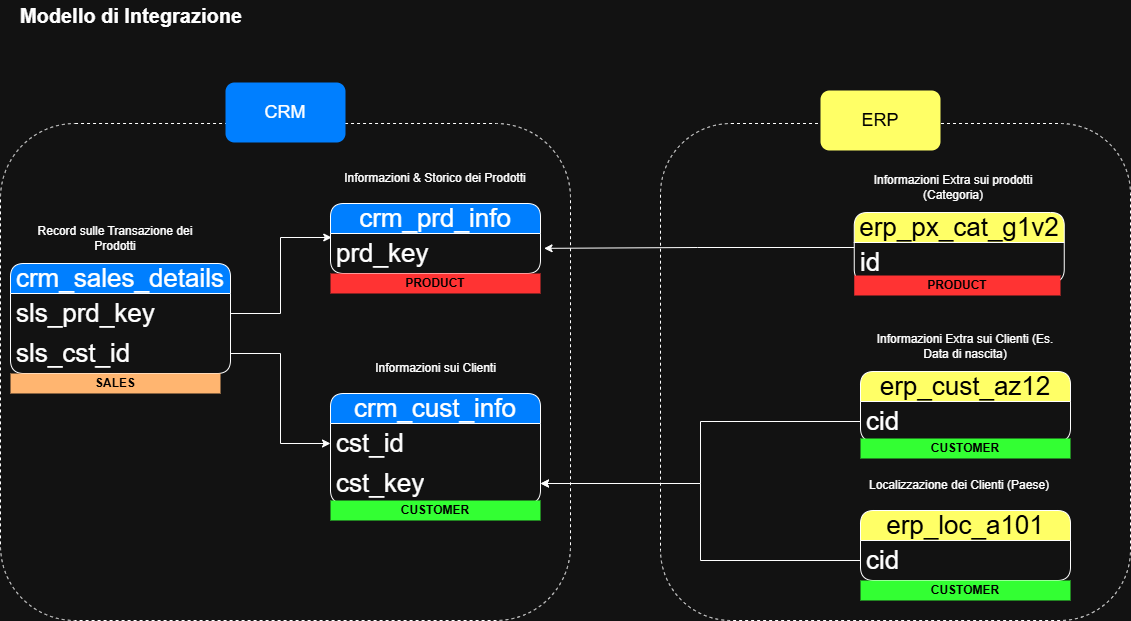

The diagram above was exported from draw.io. Its source (the exported page's mxGraphModel, read from the mxfile embedded in the PNG):
<mxGraphModel dx="1426" dy="841" grid="1" gridSize="10" guides="1" tooltips="1" connect="1" arrows="1" fold="1" page="1" pageScale="1" pageWidth="827" pageHeight="1169" math="0" shadow="0">
  <root>
    <mxCell id="0" />
    <mxCell id="1" parent="0" />
    <mxCell id="nc64LgPD0NgXDTCKbosL-1" value="&lt;font style=&quot;font-size: 20px;&quot;&gt;&lt;b&gt;Modello di Integrazione&lt;/b&gt;&lt;/font&gt;" style="text;html=1;whiteSpace=wrap;strokeColor=none;fillColor=none;align=center;verticalAlign=middle;rounded=0;" parent="1" vertex="1">
      <mxGeometry x="36.25" y="40" width="230" height="30" as="geometry" />
    </mxCell>
    <mxCell id="vqXoBqz9VHqJUWPFmN7R-1" value="crm_cust_info" style="swimlane;fontStyle=0;childLayout=stackLayout;horizontal=1;startSize=30;horizontalStack=0;resizeParent=1;resizeParentMax=0;resizeLast=0;collapsible=1;marginBottom=0;whiteSpace=wrap;html=1;rounded=1;fillColor=#007FFF;fontSize=26;" parent="1" vertex="1">
      <mxGeometry x="350" y="433" width="210" height="110" as="geometry" />
    </mxCell>
    <mxCell id="vqXoBqz9VHqJUWPFmN7R-2" value="cst_id" style="text;strokeColor=none;fillColor=none;align=left;verticalAlign=middle;spacingLeft=4;spacingRight=4;overflow=hidden;points=[[0,0.5],[1,0.5]];portConstraint=eastwest;rotatable=0;whiteSpace=wrap;html=1;fontSize=26;" parent="vqXoBqz9VHqJUWPFmN7R-1" vertex="1">
      <mxGeometry y="30" width="210" height="40" as="geometry" />
    </mxCell>
    <mxCell id="vqXoBqz9VHqJUWPFmN7R-18" value="cst_key" style="text;strokeColor=none;fillColor=none;align=left;verticalAlign=middle;spacingLeft=4;spacingRight=4;overflow=hidden;points=[[0,0.5],[1,0.5]];portConstraint=eastwest;rotatable=0;whiteSpace=wrap;html=1;fontSize=26;" parent="vqXoBqz9VHqJUWPFmN7R-1" vertex="1">
      <mxGeometry y="70" width="210" height="40" as="geometry" />
    </mxCell>
    <mxCell id="vqXoBqz9VHqJUWPFmN7R-5" value="Informazioni sui Clienti" style="text;html=1;whiteSpace=wrap;strokeColor=none;fillColor=none;align=center;verticalAlign=middle;rounded=0;" parent="1" vertex="1">
      <mxGeometry x="392.5" y="393" width="125" height="30" as="geometry" />
    </mxCell>
    <mxCell id="vqXoBqz9VHqJUWPFmN7R-6" value="crm_prd_info" style="swimlane;fontStyle=0;childLayout=stackLayout;horizontal=1;startSize=30;horizontalStack=0;resizeParent=1;resizeParentMax=0;resizeLast=0;collapsible=1;marginBottom=0;whiteSpace=wrap;html=1;rounded=1;fillColor=#007FFF;fontSize=26;" parent="1" vertex="1">
      <mxGeometry x="350" y="243" width="210" height="70" as="geometry" />
    </mxCell>
    <mxCell id="vqXoBqz9VHqJUWPFmN7R-7" value="prd_key" style="text;strokeColor=none;fillColor=none;align=left;verticalAlign=middle;spacingLeft=4;spacingRight=4;overflow=hidden;points=[[0,0.5],[1,0.5]];portConstraint=eastwest;rotatable=0;whiteSpace=wrap;html=1;fontSize=26;" parent="vqXoBqz9VHqJUWPFmN7R-6" vertex="1">
      <mxGeometry y="30" width="210" height="40" as="geometry" />
    </mxCell>
    <mxCell id="vqXoBqz9VHqJUWPFmN7R-8" value="Informazioni &amp;amp; Storico dei Prodotti" style="text;html=1;whiteSpace=wrap;strokeColor=none;fillColor=none;align=center;verticalAlign=middle;rounded=0;" parent="1" vertex="1">
      <mxGeometry x="356.25" y="203" width="197.5" height="30" as="geometry" />
    </mxCell>
    <mxCell id="vqXoBqz9VHqJUWPFmN7R-9" value="crm_sales_details" style="swimlane;fontStyle=0;childLayout=stackLayout;horizontal=1;startSize=30;horizontalStack=0;resizeParent=1;resizeParentMax=0;resizeLast=0;collapsible=1;marginBottom=0;whiteSpace=wrap;html=1;rounded=1;fillColor=#007FFF;fontSize=26;" parent="1" vertex="1">
      <mxGeometry x="30" y="303" width="220" height="110" as="geometry" />
    </mxCell>
    <mxCell id="vqXoBqz9VHqJUWPFmN7R-10" value="sls_prd_key" style="text;strokeColor=none;fillColor=none;align=left;verticalAlign=middle;spacingLeft=4;spacingRight=4;overflow=hidden;points=[[0,0.5],[1,0.5]];portConstraint=eastwest;rotatable=0;whiteSpace=wrap;html=1;fontSize=26;" parent="vqXoBqz9VHqJUWPFmN7R-9" vertex="1">
      <mxGeometry y="30" width="220" height="40" as="geometry" />
    </mxCell>
    <mxCell id="vqXoBqz9VHqJUWPFmN7R-12" value="sls_cst_id" style="text;strokeColor=none;fillColor=none;align=left;verticalAlign=middle;spacingLeft=4;spacingRight=4;overflow=hidden;points=[[0,0.5],[1,0.5]];portConstraint=eastwest;rotatable=0;whiteSpace=wrap;html=1;fontSize=26;" parent="vqXoBqz9VHqJUWPFmN7R-9" vertex="1">
      <mxGeometry y="70" width="220" height="40" as="geometry" />
    </mxCell>
    <mxCell id="vqXoBqz9VHqJUWPFmN7R-11" value="Record sulle Transazione dei Prodotti" style="text;html=1;whiteSpace=wrap;strokeColor=none;fillColor=none;align=center;verticalAlign=middle;rounded=0;" parent="1" vertex="1">
      <mxGeometry x="36.25" y="263" width="197.5" height="30" as="geometry" />
    </mxCell>
    <mxCell id="vqXoBqz9VHqJUWPFmN7R-13" style="edgeStyle=orthogonalEdgeStyle;rounded=0;orthogonalLoop=1;jettySize=auto;html=1;entryX=0.006;entryY=0.1;entryDx=0;entryDy=0;entryPerimeter=0;" parent="1" source="vqXoBqz9VHqJUWPFmN7R-10" target="vqXoBqz9VHqJUWPFmN7R-7" edge="1">
      <mxGeometry relative="1" as="geometry" />
    </mxCell>
    <mxCell id="vqXoBqz9VHqJUWPFmN7R-14" style="edgeStyle=orthogonalEdgeStyle;rounded=0;orthogonalLoop=1;jettySize=auto;html=1;entryX=0;entryY=0.5;entryDx=0;entryDy=0;" parent="1" source="vqXoBqz9VHqJUWPFmN7R-12" target="vqXoBqz9VHqJUWPFmN7R-2" edge="1">
      <mxGeometry relative="1" as="geometry" />
    </mxCell>
    <mxCell id="vqXoBqz9VHqJUWPFmN7R-15" value="&lt;font style=&quot;color: rgb(0, 0, 0);&quot;&gt;erp_cust_az12&lt;/font&gt;" style="swimlane;fontStyle=0;childLayout=stackLayout;horizontal=1;startSize=30;horizontalStack=0;resizeParent=1;resizeParentMax=0;resizeLast=0;collapsible=1;marginBottom=0;whiteSpace=wrap;html=1;rounded=1;fillColor=#FFFF66;fontSize=26;" parent="1" vertex="1">
      <mxGeometry x="880" y="411" width="210" height="70" as="geometry" />
    </mxCell>
    <mxCell id="vqXoBqz9VHqJUWPFmN7R-16" value="cid" style="text;strokeColor=none;fillColor=none;align=left;verticalAlign=middle;spacingLeft=4;spacingRight=4;overflow=hidden;points=[[0,0.5],[1,0.5]];portConstraint=eastwest;rotatable=0;whiteSpace=wrap;html=1;fontSize=26;" parent="vqXoBqz9VHqJUWPFmN7R-15" vertex="1">
      <mxGeometry y="30" width="210" height="40" as="geometry" />
    </mxCell>
    <mxCell id="vqXoBqz9VHqJUWPFmN7R-17" value="Informazioni Extra sui Clienti (Es. Data di nascita)" style="text;html=1;whiteSpace=wrap;strokeColor=none;fillColor=none;align=center;verticalAlign=middle;rounded=0;" parent="1" vertex="1">
      <mxGeometry x="886.25" y="371" width="197.5" height="30" as="geometry" />
    </mxCell>
    <mxCell id="vqXoBqz9VHqJUWPFmN7R-19" style="edgeStyle=orthogonalEdgeStyle;rounded=0;orthogonalLoop=1;jettySize=auto;html=1;entryX=1;entryY=0.5;entryDx=0;entryDy=0;" parent="1" source="vqXoBqz9VHqJUWPFmN7R-16" target="vqXoBqz9VHqJUWPFmN7R-18" edge="1">
      <mxGeometry relative="1" as="geometry" />
    </mxCell>
    <mxCell id="vqXoBqz9VHqJUWPFmN7R-20" value="&lt;font style=&quot;color: rgb(0, 0, 0);&quot;&gt;erp_loc_a101&lt;/font&gt;" style="swimlane;fontStyle=0;childLayout=stackLayout;horizontal=1;startSize=30;horizontalStack=0;resizeParent=1;resizeParentMax=0;resizeLast=0;collapsible=1;marginBottom=0;whiteSpace=wrap;html=1;rounded=1;fillColor=#FFFF66;fontSize=26;" parent="1" vertex="1">
      <mxGeometry x="880" y="550" width="210" height="70" as="geometry" />
    </mxCell>
    <mxCell id="vqXoBqz9VHqJUWPFmN7R-21" value="cid" style="text;strokeColor=none;fillColor=none;align=left;verticalAlign=middle;spacingLeft=4;spacingRight=4;overflow=hidden;points=[[0,0.5],[1,0.5]];portConstraint=eastwest;rotatable=0;whiteSpace=wrap;html=1;fontSize=26;" parent="vqXoBqz9VHqJUWPFmN7R-20" vertex="1">
      <mxGeometry y="30" width="210" height="40" as="geometry" />
    </mxCell>
    <mxCell id="vqXoBqz9VHqJUWPFmN7R-22" value="Localizzazione dei Clienti (Paese)" style="text;html=1;whiteSpace=wrap;strokeColor=none;fillColor=none;align=center;verticalAlign=middle;rounded=0;" parent="1" vertex="1">
      <mxGeometry x="880" y="510" width="197.5" height="30" as="geometry" />
    </mxCell>
    <mxCell id="vqXoBqz9VHqJUWPFmN7R-23" style="edgeStyle=orthogonalEdgeStyle;rounded=0;orthogonalLoop=1;jettySize=auto;html=1;entryX=1;entryY=0.5;entryDx=0;entryDy=0;" parent="1" source="vqXoBqz9VHqJUWPFmN7R-21" target="vqXoBqz9VHqJUWPFmN7R-18" edge="1">
      <mxGeometry relative="1" as="geometry" />
    </mxCell>
    <mxCell id="vqXoBqz9VHqJUWPFmN7R-24" value="&lt;font style=&quot;color: rgb(0, 0, 0);&quot;&gt;erp_px_cat_g1v2&lt;/font&gt;" style="swimlane;fontStyle=0;childLayout=stackLayout;horizontal=1;startSize=30;horizontalStack=0;resizeParent=1;resizeParentMax=0;resizeLast=0;collapsible=1;marginBottom=0;whiteSpace=wrap;html=1;rounded=1;fillColor=#FFFF66;fontSize=26;" parent="1" vertex="1">
      <mxGeometry x="873.75" y="252" width="210" height="70" as="geometry" />
    </mxCell>
    <mxCell id="vqXoBqz9VHqJUWPFmN7R-25" value="id" style="text;strokeColor=none;fillColor=none;align=left;verticalAlign=middle;spacingLeft=4;spacingRight=4;overflow=hidden;points=[[0,0.5],[1,0.5]];portConstraint=eastwest;rotatable=0;whiteSpace=wrap;html=1;fontSize=26;" parent="vqXoBqz9VHqJUWPFmN7R-24" vertex="1">
      <mxGeometry y="30" width="210" height="40" as="geometry" />
    </mxCell>
    <mxCell id="vqXoBqz9VHqJUWPFmN7R-26" value="Informazioni Extra sui prodotti (Categoria)" style="text;html=1;whiteSpace=wrap;strokeColor=none;fillColor=none;align=center;verticalAlign=middle;rounded=0;" parent="1" vertex="1">
      <mxGeometry x="873.75" y="212" width="197.5" height="30" as="geometry" />
    </mxCell>
    <mxCell id="vqXoBqz9VHqJUWPFmN7R-29" style="edgeStyle=orthogonalEdgeStyle;rounded=0;orthogonalLoop=1;jettySize=auto;html=1;entryX=1.017;entryY=0.371;entryDx=0;entryDy=0;entryPerimeter=0;" parent="1" source="vqXoBqz9VHqJUWPFmN7R-24" target="vqXoBqz9VHqJUWPFmN7R-7" edge="1">
      <mxGeometry relative="1" as="geometry" />
    </mxCell>
    <mxCell id="vqXoBqz9VHqJUWPFmN7R-32" value="" style="rounded=1;whiteSpace=wrap;html=1;fillColor=none;dashed=1;movable=1;resizable=1;rotatable=1;deletable=1;editable=1;locked=0;connectable=1;" parent="1" vertex="1">
      <mxGeometry x="20" y="163" width="570" height="497" as="geometry" />
    </mxCell>
    <mxCell id="vqXoBqz9VHqJUWPFmN7R-33" value="&lt;font style=&quot;font-size: 18px;&quot;&gt;CRM&lt;/font&gt;" style="rounded=1;whiteSpace=wrap;html=1;fillColor=#007FFF;strokeColor=none;" parent="1" vertex="1">
      <mxGeometry x="245" y="122" width="120" height="60" as="geometry" />
    </mxCell>
    <mxCell id="vqXoBqz9VHqJUWPFmN7R-34" value="" style="rounded=1;whiteSpace=wrap;html=1;fillColor=none;dashed=1;movable=1;resizable=1;rotatable=1;deletable=1;editable=1;locked=0;connectable=1;" parent="1" vertex="1">
      <mxGeometry x="680" y="163" width="470" height="497" as="geometry" />
    </mxCell>
    <mxCell id="vqXoBqz9VHqJUWPFmN7R-35" value="&lt;span style=&quot;font-size: 18px;&quot;&gt;&lt;font style=&quot;color: rgb(0, 0, 0);&quot;&gt;ERP&lt;/font&gt;&lt;/span&gt;" style="rounded=1;whiteSpace=wrap;html=1;fillColor=#FFFF66;strokeColor=none;" parent="1" vertex="1">
      <mxGeometry x="840" y="130" width="120" height="60" as="geometry" />
    </mxCell>
    <mxCell id="XLNH5tQbj6EczjPaxJJe-1" value="&lt;font style=&quot;color: rgb(0, 0, 0);&quot;&gt;&lt;b&gt;PRODUCT&lt;/b&gt;&lt;/font&gt;" style="text;html=1;align=center;verticalAlign=middle;whiteSpace=wrap;overflow=hidden;fillColor=#FF3333;" parent="1" vertex="1">
      <mxGeometry x="350" y="313" width="210" height="20" as="geometry" />
    </mxCell>
    <mxCell id="XLNH5tQbj6EczjPaxJJe-2" value="&lt;font style=&quot;color: rgb(0, 0, 0);&quot;&gt;&lt;b&gt;PRODUCT&lt;/b&gt;&lt;/font&gt;" style="text;html=1;align=center;verticalAlign=middle;whiteSpace=wrap;overflow=hidden;fillColor=#FF3333;" parent="1" vertex="1">
      <mxGeometry x="873.75" y="315" width="206.25" height="20" as="geometry" />
    </mxCell>
    <mxCell id="XLNH5tQbj6EczjPaxJJe-3" value="&lt;font style=&quot;color: rgb(0, 0, 0);&quot;&gt;&lt;b&gt;CUSTOMER&lt;/b&gt;&lt;/font&gt;" style="text;html=1;align=center;verticalAlign=middle;whiteSpace=wrap;overflow=hidden;fillColor=#33FF33;" parent="1" vertex="1">
      <mxGeometry x="350" y="540" width="210" height="20" as="geometry" />
    </mxCell>
    <mxCell id="XLNH5tQbj6EczjPaxJJe-6" value="&lt;font style=&quot;color: rgb(0, 0, 0);&quot;&gt;&lt;b&gt;CUSTOMER&lt;/b&gt;&lt;/font&gt;" style="text;html=1;align=center;verticalAlign=middle;whiteSpace=wrap;overflow=hidden;fillColor=#33FF33;" parent="1" vertex="1">
      <mxGeometry x="880" y="620" width="210" height="20" as="geometry" />
    </mxCell>
    <mxCell id="XLNH5tQbj6EczjPaxJJe-7" value="&lt;font style=&quot;color: rgb(0, 0, 0);&quot;&gt;&lt;b&gt;CUSTOMER&lt;/b&gt;&lt;/font&gt;" style="text;html=1;align=center;verticalAlign=middle;whiteSpace=wrap;overflow=hidden;fillColor=#33FF33;" parent="1" vertex="1">
      <mxGeometry x="880" y="478" width="210" height="20" as="geometry" />
    </mxCell>
    <mxCell id="XLNH5tQbj6EczjPaxJJe-8" value="&lt;font style=&quot;color: rgb(0, 0, 0);&quot;&gt;&lt;b&gt;SALES&lt;/b&gt;&lt;/font&gt;" style="text;html=1;align=center;verticalAlign=middle;whiteSpace=wrap;overflow=hidden;fillColor=#FFB570;" parent="1" vertex="1">
      <mxGeometry x="30" y="413" width="210" height="20" as="geometry" />
    </mxCell>
  </root>
</mxGraphModel>